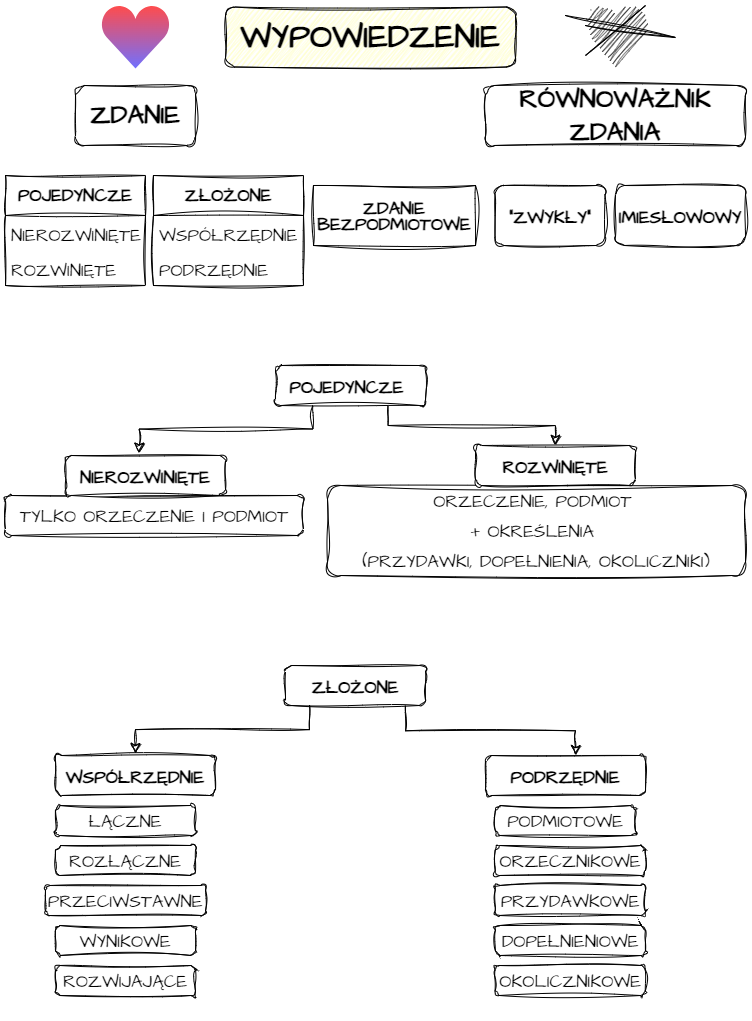

The diagram above was exported from draw.io. Its source (the exported page's mxGraphModel, read from the mxfile embedded in the PNG):
<mxGraphModel dx="835" dy="460" grid="1" gridSize="10" guides="1" tooltips="1" connect="1" arrows="1" fold="1" page="1" pageScale="1" pageWidth="826" pageHeight="1169" math="0" shadow="0">
  <root>
    <mxCell id="0" />
    <mxCell id="1" parent="0" />
    <mxCell id="05U2apMo27atFQ4o_9yJ-1" value="&lt;font size=&quot;1&quot; style=&quot;&quot;&gt;&lt;b style=&quot;font-size: 33px;&quot;&gt;WYPOWIEDZENIE&lt;/b&gt;&lt;/font&gt;" style="rounded=1;whiteSpace=wrap;html=1;sketch=1;hachureGap=4;jiggle=2;curveFitting=1;fontFamily=Architects Daughter;fontSource=https%3A%2F%2Ffonts.googleapis.com%2Fcss%3Ffamily%3DArchitects%2BDaughter;fontSize=14;gradientColor=default;fillColor=#FFFFCC;fillStyle=zigzag;" parent="1" vertex="1">
      <mxGeometry x="280" y="51.5" width="290" height="60" as="geometry" />
    </mxCell>
    <mxCell id="05U2apMo27atFQ4o_9yJ-2" value="&lt;font style=&quot;font-size: 26px;&quot;&gt;&lt;b&gt;ZDANIE&lt;/b&gt;&lt;/font&gt;" style="rounded=1;whiteSpace=wrap;html=1;sketch=1;hachureGap=4;jiggle=2;curveFitting=1;fontFamily=Architects Daughter;fontSource=https%3A%2F%2Ffonts.googleapis.com%2Fcss%3Ffamily%3DArchitects%2BDaughter;fontSize=27;gradientColor=none;fillColor=none;fillStyle=solid;" parent="1" vertex="1">
      <mxGeometry x="130" y="130" width="120" height="60" as="geometry" />
    </mxCell>
    <mxCell id="05U2apMo27atFQ4o_9yJ-3" value="&lt;font style=&quot;font-size: 26px;&quot;&gt;&lt;b&gt;RÓWNOWAŻNIK ZDANIA&lt;/b&gt;&lt;/font&gt;" style="rounded=1;whiteSpace=wrap;html=1;sketch=1;hachureGap=4;jiggle=2;curveFitting=1;fontFamily=Architects Daughter;fontSource=https%3A%2F%2Ffonts.googleapis.com%2Fcss%3Ffamily%3DArchitects%2BDaughter;fontSize=27;" parent="1" vertex="1">
      <mxGeometry x="540" y="130" width="260" height="60" as="geometry" />
    </mxCell>
    <mxCell id="05U2apMo27atFQ4o_9yJ-4" value="&lt;p style=&quot;line-height: 50%;&quot;&gt;&lt;font style=&quot;font-size: 18px;&quot;&gt;TYLKO ORZECZENIE I PODMIOT&lt;/font&gt;&lt;/p&gt;" style="rounded=1;whiteSpace=wrap;html=1;sketch=1;hachureGap=4;jiggle=2;curveFitting=1;fontFamily=Architects Daughter;fontSource=https%3A%2F%2Ffonts.googleapis.com%2Fcss%3Ffamily%3DArchitects%2BDaughter;fontSize=27;" parent="1" vertex="1">
      <mxGeometry x="60" y="540" width="298" height="40" as="geometry" />
    </mxCell>
    <mxCell id="05U2apMo27atFQ4o_9yJ-5" value="&lt;font style=&quot;font-size: 18px;&quot;&gt;&lt;b&gt;ZŁOŻONE&lt;/b&gt;&lt;/font&gt;" style="rounded=1;whiteSpace=wrap;html=1;sketch=1;hachureGap=4;jiggle=2;curveFitting=1;fontFamily=Architects Daughter;fontSource=https%3A%2F%2Ffonts.googleapis.com%2Fcss%3Ffamily%3DArchitects%2BDaughter;fontSize=27;" parent="1" vertex="1">
      <mxGeometry x="340" y="710" width="140" height="40" as="geometry" />
    </mxCell>
    <mxCell id="05U2apMo27atFQ4o_9yJ-6" value="&lt;font style=&quot;font-size: 18px;&quot;&gt;&lt;b&gt;&quot;ZWYKŁY&quot;&lt;/b&gt;&lt;/font&gt;" style="rounded=1;whiteSpace=wrap;html=1;sketch=1;hachureGap=4;jiggle=2;curveFitting=1;fontFamily=Architects Daughter;fontSource=https%3A%2F%2Ffonts.googleapis.com%2Fcss%3Ffamily%3DArchitects%2BDaughter;fontSize=27;" parent="1" vertex="1">
      <mxGeometry x="549.5" y="230" width="110" height="60" as="geometry" />
    </mxCell>
    <mxCell id="05U2apMo27atFQ4o_9yJ-7" value="&lt;font style=&quot;font-size: 18px;&quot;&gt;&lt;b&gt;IMIESŁOWOWY&lt;/b&gt;&lt;/font&gt;" style="rounded=1;whiteSpace=wrap;html=1;sketch=1;hachureGap=4;jiggle=2;curveFitting=1;fontFamily=Architects Daughter;fontSource=https%3A%2F%2Ffonts.googleapis.com%2Fcss%3Ffamily%3DArchitects%2BDaughter;fontSize=27;" parent="1" vertex="1">
      <mxGeometry x="670" y="230" width="130" height="60" as="geometry" />
    </mxCell>
    <mxCell id="05U2apMo27atFQ4o_9yJ-9" value="&lt;p style=&quot;line-height: 50%;&quot;&gt;&lt;font style=&quot;font-size: 18px;&quot;&gt;&lt;b&gt;ZDANIE BEZPODMIOTOWE&lt;/b&gt;&lt;/font&gt;&lt;/p&gt;" style="rounded=0;whiteSpace=wrap;html=1;sketch=1;hachureGap=4;jiggle=2;curveFitting=1;fontFamily=Architects Daughter;fontSource=https%3A%2F%2Ffonts.googleapis.com%2Fcss%3Ffamily%3DArchitects%2BDaughter;fontSize=27;" parent="1" vertex="1">
      <mxGeometry x="368" y="230" width="162" height="60" as="geometry" />
    </mxCell>
    <mxCell id="05U2apMo27atFQ4o_9yJ-13" value="&lt;font style=&quot;font-size: 18px;&quot;&gt;&lt;b&gt;NIEROZWINIĘTE&lt;/b&gt;&lt;/font&gt;" style="rounded=1;whiteSpace=wrap;html=1;sketch=1;hachureGap=4;jiggle=2;curveFitting=1;fontFamily=Architects Daughter;fontSource=https%3A%2F%2Ffonts.googleapis.com%2Fcss%3Ffamily%3DArchitects%2BDaughter;fontSize=27;" parent="1" vertex="1">
      <mxGeometry x="120" y="500" width="160" height="40" as="geometry" />
    </mxCell>
    <mxCell id="05U2apMo27atFQ4o_9yJ-14" value="&lt;font style=&quot;font-size: 18px;&quot;&gt;&lt;b&gt;POJEDYNCZE&amp;nbsp;&lt;/b&gt;&lt;/font&gt;" style="rounded=1;whiteSpace=wrap;html=1;sketch=1;hachureGap=4;jiggle=2;curveFitting=1;fontFamily=Architects Daughter;fontSource=https%3A%2F%2Ffonts.googleapis.com%2Fcss%3Ffamily%3DArchitects%2BDaughter;fontSize=27;" parent="1" vertex="1">
      <mxGeometry x="330" y="410" width="150" height="40" as="geometry" />
    </mxCell>
    <mxCell id="vJ12rf_fABVJzA5Z8opI-2" value="" style="shape=mxgraph.signs.healthcare.heart_2;html=1;pointerEvents=1;fillColor=#000000;strokeColor=none;verticalLabelPosition=bottom;verticalAlign=top;align=center;sketch=1;hachureGap=4;jiggle=2;curveFitting=1;fontFamily=Architects Daughter;fontSource=https%3A%2F%2Ffonts.googleapis.com%2Fcss%3Ffamily%3DArchitects%2BDaughter;fontSize=18;" vertex="1" parent="1">
      <mxGeometry x="640.25" y="50" width="59.5" height="63" as="geometry" />
    </mxCell>
    <mxCell id="vJ12rf_fABVJzA5Z8opI-3" value="" style="endArrow=none;html=1;rounded=0;sketch=1;hachureGap=4;jiggle=2;curveFitting=1;fontFamily=Architects Daughter;fontSource=https%3A%2F%2Ffonts.googleapis.com%2Fcss%3Ffamily%3DArchitects%2BDaughter;fontSize=18;" edge="1" parent="1">
      <mxGeometry width="50" height="50" relative="1" as="geometry">
        <mxPoint x="640" y="100" as="sourcePoint" />
        <mxPoint x="700" y="50" as="targetPoint" />
      </mxGeometry>
    </mxCell>
    <mxCell id="vJ12rf_fABVJzA5Z8opI-4" value="" style="endArrow=none;html=1;rounded=0;sketch=1;hachureGap=4;jiggle=2;curveFitting=1;fontFamily=Architects Daughter;fontSource=https%3A%2F%2Ffonts.googleapis.com%2Fcss%3Ffamily%3DArchitects%2BDaughter;fontSize=18;" edge="1" parent="1" target="vJ12rf_fABVJzA5Z8opI-2">
      <mxGeometry width="50" height="50" relative="1" as="geometry">
        <mxPoint x="620" y="60" as="sourcePoint" />
        <mxPoint x="650" y="30" as="targetPoint" />
        <Array as="points">
          <mxPoint x="730" y="82" />
          <mxPoint x="640" y="70" />
        </Array>
      </mxGeometry>
    </mxCell>
    <mxCell id="vJ12rf_fABVJzA5Z8opI-6" value="&lt;b&gt;POJEDYNCZE&lt;/b&gt;" style="swimlane;fontStyle=0;childLayout=stackLayout;horizontal=1;startSize=40;horizontalStack=0;resizeParent=1;resizeParentMax=0;resizeLast=0;collapsible=1;marginBottom=0;whiteSpace=wrap;html=1;sketch=1;hachureGap=4;jiggle=2;curveFitting=1;fontFamily=Architects Daughter;fontSource=https%3A%2F%2Ffonts.googleapis.com%2Fcss%3Ffamily%3DArchitects%2BDaughter;fontSize=18;gradientColor=none;fillColor=none;" vertex="1" parent="1">
      <mxGeometry x="60" y="220" width="140" height="110" as="geometry" />
    </mxCell>
    <mxCell id="vJ12rf_fABVJzA5Z8opI-7" value="NIEROZWINIĘTE" style="text;strokeColor=none;fillColor=none;align=left;verticalAlign=middle;spacingLeft=4;spacingRight=4;overflow=hidden;points=[[0,0.5],[1,0.5]];portConstraint=eastwest;rotatable=0;whiteSpace=wrap;html=1;fontSize=18;fontFamily=Architects Daughter;" vertex="1" parent="vJ12rf_fABVJzA5Z8opI-6">
      <mxGeometry y="40" width="140" height="40" as="geometry" />
    </mxCell>
    <mxCell id="vJ12rf_fABVJzA5Z8opI-8" value="ROZWINIĘTE" style="text;strokeColor=none;fillColor=none;align=left;verticalAlign=middle;spacingLeft=4;spacingRight=4;overflow=hidden;points=[[0,0.5],[1,0.5]];portConstraint=eastwest;rotatable=0;whiteSpace=wrap;html=1;fontSize=18;fontFamily=Architects Daughter;horizontal=1;" vertex="1" parent="vJ12rf_fABVJzA5Z8opI-6">
      <mxGeometry y="80" width="140" height="30" as="geometry" />
    </mxCell>
    <mxCell id="vJ12rf_fABVJzA5Z8opI-10" value="&lt;b&gt;ZŁOŻONE&lt;/b&gt;" style="swimlane;fontStyle=0;childLayout=stackLayout;horizontal=1;startSize=40;horizontalStack=0;resizeParent=1;resizeParentMax=0;resizeLast=0;collapsible=1;marginBottom=0;whiteSpace=wrap;html=1;sketch=1;hachureGap=4;jiggle=2;curveFitting=1;fontFamily=Architects Daughter;fontSource=https%3A%2F%2Ffonts.googleapis.com%2Fcss%3Ffamily%3DArchitects%2BDaughter;fontSize=18;gradientColor=none;swimlaneFillColor=none;fillColor=none;" vertex="1" parent="1">
      <mxGeometry x="208" y="220" width="150" height="110" as="geometry" />
    </mxCell>
    <mxCell id="vJ12rf_fABVJzA5Z8opI-11" value="WSPÓŁRZĘDNIE" style="text;strokeColor=none;fillColor=none;align=left;verticalAlign=middle;spacingLeft=4;spacingRight=4;overflow=hidden;points=[[0,0.5],[1,0.5]];portConstraint=eastwest;rotatable=0;whiteSpace=wrap;html=1;fontSize=18;fontFamily=Architects Daughter;" vertex="1" parent="vJ12rf_fABVJzA5Z8opI-10">
      <mxGeometry y="40" width="150" height="40" as="geometry" />
    </mxCell>
    <mxCell id="vJ12rf_fABVJzA5Z8opI-12" value="PODRZĘDNIE" style="text;strokeColor=none;fillColor=none;align=left;verticalAlign=middle;spacingLeft=4;spacingRight=4;overflow=hidden;points=[[0,0.5],[1,0.5]];portConstraint=eastwest;rotatable=0;whiteSpace=wrap;html=1;fontSize=18;fontFamily=Architects Daughter;" vertex="1" parent="vJ12rf_fABVJzA5Z8opI-10">
      <mxGeometry y="80" width="150" height="30" as="geometry" />
    </mxCell>
    <mxCell id="vJ12rf_fABVJzA5Z8opI-17" value="&lt;p style=&quot;line-height: 0%;&quot;&gt;&lt;font style=&quot;font-size: 18px;&quot;&gt;ORZECZENIE, PODMIOT&amp;nbsp;&lt;/font&gt;&lt;/p&gt;&lt;p style=&quot;line-height: 0%;&quot;&gt;&lt;font style=&quot;font-size: 18px;&quot;&gt;+ OKREŚLENIA&amp;nbsp;&lt;/font&gt;&lt;/p&gt;&lt;p style=&quot;line-height: 0%;&quot;&gt;&lt;font style=&quot;font-size: 18px;&quot;&gt;(PRZYDAWKI, DOPEŁNIENIA, OKOLICZNIKI)&lt;/font&gt;&lt;/p&gt;" style="rounded=1;whiteSpace=wrap;html=1;sketch=1;hachureGap=4;jiggle=2;curveFitting=1;fontFamily=Architects Daughter;fontSource=https%3A%2F%2Ffonts.googleapis.com%2Fcss%3Ffamily%3DArchitects%2BDaughter;fontSize=27;" vertex="1" parent="1">
      <mxGeometry x="382" y="530" width="418" height="90" as="geometry" />
    </mxCell>
    <mxCell id="vJ12rf_fABVJzA5Z8opI-18" value="&lt;font style=&quot;font-size: 18px;&quot;&gt;&lt;b&gt;ROZWINIĘTE&lt;/b&gt;&lt;/font&gt;" style="rounded=1;whiteSpace=wrap;html=1;sketch=1;hachureGap=4;jiggle=2;curveFitting=1;fontFamily=Architects Daughter;fontSource=https%3A%2F%2Ffonts.googleapis.com%2Fcss%3Ffamily%3DArchitects%2BDaughter;fontSize=27;" vertex="1" parent="1">
      <mxGeometry x="530" y="490" width="160" height="40" as="geometry" />
    </mxCell>
    <mxCell id="vJ12rf_fABVJzA5Z8opI-20" value="" style="dashed=0;aspect=fixed;verticalLabelPosition=bottom;verticalAlign=top;align=center;shape=mxgraph.gmdl.heart;strokeColor=none;fillColor=#FF0000;shadow=0;sketch=0;hachureGap=4;jiggle=2;curveFitting=1;fontFamily=Architects Daughter;fontSource=https%3A%2F%2Ffonts.googleapis.com%2Fcss%3Ffamily%3DArchitects%2BDaughter;fontSize=18;opacity=70;gradientColor=#3333FF;" vertex="1" parent="1">
      <mxGeometry x="155" y="50" width="70" height="63" as="geometry" />
    </mxCell>
    <mxCell id="vJ12rf_fABVJzA5Z8opI-21" value="" style="edgeStyle=elbowEdgeStyle;elbow=vertical;endArrow=classic;html=1;curved=0;rounded=0;endSize=8;startSize=8;sketch=1;hachureGap=4;jiggle=2;curveFitting=1;fontFamily=Architects Daughter;fontSource=https%3A%2F%2Ffonts.googleapis.com%2Fcss%3Ffamily%3DArchitects%2BDaughter;fontSize=18;exitX=0.75;exitY=1;exitDx=0;exitDy=0;entryX=0.5;entryY=0;entryDx=0;entryDy=0;" edge="1" parent="1" source="05U2apMo27atFQ4o_9yJ-14" target="vJ12rf_fABVJzA5Z8opI-18">
      <mxGeometry width="50" height="50" relative="1" as="geometry">
        <mxPoint x="440" y="510" as="sourcePoint" />
        <mxPoint x="490" y="460" as="targetPoint" />
      </mxGeometry>
    </mxCell>
    <mxCell id="vJ12rf_fABVJzA5Z8opI-22" value="" style="edgeStyle=elbowEdgeStyle;elbow=vertical;endArrow=classic;html=1;curved=0;rounded=0;endSize=8;startSize=8;sketch=1;hachureGap=4;jiggle=2;curveFitting=1;fontFamily=Architects Daughter;fontSource=https%3A%2F%2Ffonts.googleapis.com%2Fcss%3Ffamily%3DArchitects%2BDaughter;fontSize=18;entryX=0.461;entryY=-0.059;entryDx=0;entryDy=0;entryPerimeter=0;exitX=0.25;exitY=1;exitDx=0;exitDy=0;" edge="1" parent="1" source="05U2apMo27atFQ4o_9yJ-14" target="05U2apMo27atFQ4o_9yJ-13">
      <mxGeometry width="50" height="50" relative="1" as="geometry">
        <mxPoint x="370" y="460" as="sourcePoint" />
        <mxPoint x="490" y="460" as="targetPoint" />
      </mxGeometry>
    </mxCell>
    <mxCell id="vJ12rf_fABVJzA5Z8opI-23" value="" style="edgeStyle=elbowEdgeStyle;elbow=vertical;endArrow=classic;html=1;curved=0;rounded=0;endSize=8;startSize=8;sketch=1;hachureGap=4;jiggle=2;curveFitting=1;fontFamily=Architects Daughter;fontSource=https://fonts.googleapis.com/css?family=Architects+Daughter;fontSize=18;entryX=0.461;entryY=-0.059;entryDx=0;entryDy=0;entryPerimeter=0;exitX=0.25;exitY=1;exitDx=0;exitDy=0;" edge="1" parent="1">
      <mxGeometry width="50" height="50" relative="1" as="geometry">
        <mxPoint x="364" y="750" as="sourcePoint" />
        <mxPoint x="190" y="798" as="targetPoint" />
      </mxGeometry>
    </mxCell>
    <mxCell id="vJ12rf_fABVJzA5Z8opI-24" value="" style="edgeStyle=elbowEdgeStyle;elbow=vertical;endArrow=classic;html=1;curved=0;rounded=0;endSize=8;startSize=8;sketch=1;hachureGap=4;jiggle=2;curveFitting=1;fontFamily=Architects Daughter;fontSource=https://fonts.googleapis.com/css?family=Architects+Daughter;fontSize=18;exitX=0.75;exitY=1;exitDx=0;exitDy=0;entryX=0.563;entryY=0;entryDx=0;entryDy=0;entryPerimeter=0;" edge="1" parent="1" target="vJ12rf_fABVJzA5Z8opI-26">
      <mxGeometry width="50" height="50" relative="1" as="geometry">
        <mxPoint x="460" y="750" as="sourcePoint" />
        <mxPoint x="627" y="790" as="targetPoint" />
      </mxGeometry>
    </mxCell>
    <mxCell id="vJ12rf_fABVJzA5Z8opI-25" value="&lt;font style=&quot;font-size: 18px;&quot;&gt;&lt;b&gt;WSPÓŁRZĘDNIE&lt;/b&gt;&lt;/font&gt;" style="rounded=1;whiteSpace=wrap;html=1;sketch=1;hachureGap=4;jiggle=2;curveFitting=1;fontFamily=Architects Daughter;fontSource=https://fonts.googleapis.com/css?family=Architects+Daughter;fontSize=27;" vertex="1" parent="1">
      <mxGeometry x="110" y="800" width="160" height="40" as="geometry" />
    </mxCell>
    <mxCell id="vJ12rf_fABVJzA5Z8opI-26" value="&lt;font style=&quot;font-size: 18px;&quot;&gt;&lt;b&gt;PODRZĘDNIE&lt;/b&gt;&lt;/font&gt;" style="rounded=1;whiteSpace=wrap;html=1;sketch=1;hachureGap=4;jiggle=2;curveFitting=1;fontFamily=Architects Daughter;fontSource=https://fonts.googleapis.com/css?family=Architects+Daughter;fontSize=27;" vertex="1" parent="1">
      <mxGeometry x="540" y="800" width="160" height="40" as="geometry" />
    </mxCell>
    <mxCell id="vJ12rf_fABVJzA5Z8opI-27" value="&lt;p style=&quot;line-height: 50%;&quot;&gt;&lt;font style=&quot;font-size: 18px;&quot;&gt;ŁĄCZNE&lt;/font&gt;&lt;/p&gt;" style="rounded=1;whiteSpace=wrap;html=1;sketch=1;hachureGap=4;jiggle=2;curveFitting=1;fontFamily=Architects Daughter;fontSource=https%3A%2F%2Ffonts.googleapis.com%2Fcss%3Ffamily%3DArchitects%2BDaughter;fontSize=27;" vertex="1" parent="1">
      <mxGeometry x="110" y="850" width="140" height="30" as="geometry" />
    </mxCell>
    <mxCell id="vJ12rf_fABVJzA5Z8opI-28" value="&lt;p style=&quot;line-height: 50%;&quot;&gt;&lt;font style=&quot;font-size: 18px;&quot;&gt;ROZŁĄCZNE&lt;/font&gt;&lt;/p&gt;" style="rounded=1;whiteSpace=wrap;html=1;sketch=1;hachureGap=4;jiggle=2;curveFitting=1;fontFamily=Architects Daughter;fontSource=https%3A%2F%2Ffonts.googleapis.com%2Fcss%3Ffamily%3DArchitects%2BDaughter;fontSize=27;" vertex="1" parent="1">
      <mxGeometry x="110" y="890" width="140" height="30" as="geometry" />
    </mxCell>
    <mxCell id="vJ12rf_fABVJzA5Z8opI-29" value="&lt;p style=&quot;line-height: 50%;&quot;&gt;&lt;font style=&quot;font-size: 18px;&quot;&gt;PRZECIWSTAWNE&lt;/font&gt;&lt;/p&gt;" style="rounded=1;whiteSpace=wrap;html=1;sketch=1;hachureGap=4;jiggle=2;curveFitting=1;fontFamily=Architects Daughter;fontSource=https%3A%2F%2Ffonts.googleapis.com%2Fcss%3Ffamily%3DArchitects%2BDaughter;fontSize=27;" vertex="1" parent="1">
      <mxGeometry x="100" y="930" width="160" height="30" as="geometry" />
    </mxCell>
    <mxCell id="vJ12rf_fABVJzA5Z8opI-30" value="&lt;p style=&quot;line-height: 50%;&quot;&gt;&lt;font style=&quot;font-size: 18px;&quot;&gt;WYNIKOWE&lt;/font&gt;&lt;/p&gt;" style="rounded=1;whiteSpace=wrap;html=1;sketch=1;hachureGap=4;jiggle=2;curveFitting=1;fontFamily=Architects Daughter;fontSource=https%3A%2F%2Ffonts.googleapis.com%2Fcss%3Ffamily%3DArchitects%2BDaughter;fontSize=27;" vertex="1" parent="1">
      <mxGeometry x="110" y="970" width="140" height="30" as="geometry" />
    </mxCell>
    <mxCell id="vJ12rf_fABVJzA5Z8opI-31" value="&lt;p style=&quot;line-height: 50%;&quot;&gt;&lt;font style=&quot;font-size: 18px;&quot;&gt;ROZWIJAJĄCE&lt;/font&gt;&lt;/p&gt;" style="rounded=1;whiteSpace=wrap;html=1;sketch=1;hachureGap=4;jiggle=2;curveFitting=1;fontFamily=Architects Daughter;fontSource=https%3A%2F%2Ffonts.googleapis.com%2Fcss%3Ffamily%3DArchitects%2BDaughter;fontSize=27;" vertex="1" parent="1">
      <mxGeometry x="110" y="1010" width="140" height="30" as="geometry" />
    </mxCell>
    <mxCell id="vJ12rf_fABVJzA5Z8opI-32" value="&lt;p style=&quot;line-height: 50%;&quot;&gt;&lt;font style=&quot;font-size: 18px;&quot;&gt;PODMIOTOWE&lt;/font&gt;&lt;/p&gt;" style="rounded=1;whiteSpace=wrap;html=1;sketch=1;hachureGap=4;jiggle=2;curveFitting=1;fontFamily=Architects Daughter;fontSource=https%3A%2F%2Ffonts.googleapis.com%2Fcss%3Ffamily%3DArchitects%2BDaughter;fontSize=27;" vertex="1" parent="1">
      <mxGeometry x="550" y="850" width="140" height="30" as="geometry" />
    </mxCell>
    <mxCell id="vJ12rf_fABVJzA5Z8opI-33" value="&lt;p style=&quot;line-height: 50%;&quot;&gt;&lt;font style=&quot;font-size: 18px;&quot;&gt;ORZECZNIKOWE&lt;/font&gt;&lt;/p&gt;" style="rounded=1;whiteSpace=wrap;html=1;sketch=1;hachureGap=4;jiggle=2;curveFitting=1;fontFamily=Architects Daughter;fontSource=https%3A%2F%2Ffonts.googleapis.com%2Fcss%3Ffamily%3DArchitects%2BDaughter;fontSize=27;" vertex="1" parent="1">
      <mxGeometry x="549.75" y="890" width="150" height="30" as="geometry" />
    </mxCell>
    <mxCell id="vJ12rf_fABVJzA5Z8opI-35" value="&lt;p style=&quot;line-height: 50%;&quot;&gt;&lt;font style=&quot;font-size: 18px;&quot;&gt;DOPEŁNIENIOWE&lt;/font&gt;&lt;/p&gt;" style="rounded=1;whiteSpace=wrap;html=1;sketch=1;hachureGap=4;jiggle=2;curveFitting=1;fontFamily=Architects Daughter;fontSource=https%3A%2F%2Ffonts.googleapis.com%2Fcss%3Ffamily%3DArchitects%2BDaughter;fontSize=27;" vertex="1" parent="1">
      <mxGeometry x="550" y="970" width="150" height="30" as="geometry" />
    </mxCell>
    <mxCell id="vJ12rf_fABVJzA5Z8opI-36" value="&lt;p style=&quot;line-height: 50%;&quot;&gt;&lt;font style=&quot;font-size: 18px;&quot;&gt;PRZYDAWKOWE&lt;/font&gt;&lt;/p&gt;" style="rounded=1;whiteSpace=wrap;html=1;sketch=1;hachureGap=4;jiggle=2;curveFitting=1;fontFamily=Architects Daughter;fontSource=https%3A%2F%2Ffonts.googleapis.com%2Fcss%3Ffamily%3DArchitects%2BDaughter;fontSize=27;" vertex="1" parent="1">
      <mxGeometry x="549.75" y="930" width="150.25" height="30" as="geometry" />
    </mxCell>
    <mxCell id="vJ12rf_fABVJzA5Z8opI-37" value="&lt;p style=&quot;line-height: 50%;&quot;&gt;&lt;font style=&quot;font-size: 18px;&quot;&gt;OKOLICZNIKOWE&lt;/font&gt;&lt;/p&gt;" style="rounded=1;whiteSpace=wrap;html=1;sketch=1;hachureGap=4;jiggle=2;curveFitting=1;fontFamily=Architects Daughter;fontSource=https%3A%2F%2Ffonts.googleapis.com%2Fcss%3Ffamily%3DArchitects%2BDaughter;fontSize=27;" vertex="1" parent="1">
      <mxGeometry x="549.5" y="1010" width="150.25" height="30" as="geometry" />
    </mxCell>
  </root>
</mxGraphModel>